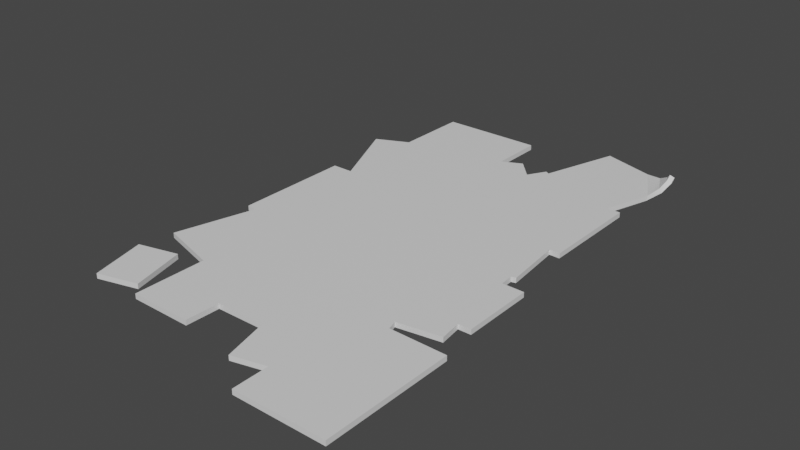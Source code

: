# Source: 15_PartA.blend  (saved by Blender 3.3.6; exported with 4.5.12 LTS)
import bpy
from mathutils import Matrix  # noqa: F401  (used for matrix-valued properties, if any)

bpy.ops.wm.read_factory_settings(use_empty=True)
scene = bpy.context.scene
scene.name = 'Scene'

# ---- collections
col_collection = bpy.data.collections.new('Collection'); scene.collection.children.link(col_collection)

# ---- materials (node trees are filled in below, after node groups)
mat_part_a = bpy.data.materials.new('Part_A')
mat_part_a.use_transparent_shadow = False

# ---- material node trees
mat_part_a.use_nodes = True; mat_part_a.node_tree.nodes.clear()
_N = mat_part_a.node_tree.nodes; _L = mat_part_a.node_tree.links
n0 = _N.new('ShaderNodeBsdfPrincipled'); n0.name = 'Principled BSDF'; n0.location = (10, 300)
n0.distribution = 'GGX'
n0.subsurface_method = 'RANDOM_WALK_SKIN'
n0.inputs[3].default_value = 1.45
n0.inputs[27].default_value = (0.0, 0.0, 0.0, 1.0)
n0.inputs[28].default_value = 1.0
n1 = _N.new('ShaderNodeOutputMaterial'); n1.name = 'Material Output'; n1.location = (300, 300)
_L.new(n0.outputs[0], n1.inputs[0])
n1.is_active_output = True

# ---- world
world_world = bpy.data.worlds.new('World'); scene.world = world_world
world_world.use_nodes = True; world_world.node_tree.nodes.clear()
_N = world_world.node_tree.nodes; _L = world_world.node_tree.links
n0 = _N.new('ShaderNodeOutputWorld'); n0.name = 'World Output'; n0.location = (300, 300)
n1 = _N.new('ShaderNodeBackground'); n1.name = 'Background'; n1.location = (10, 300)
n1.inputs[0].default_value = (0.05088, 0.05088, 0.05088, 1.0)
_L.new(n1.outputs[0], n0.inputs[0])
n0.is_active_output = True
world_world.color = (0.05088, 0.05088, 0.05088)
world_world.use_sun_shadow = False
world_world.sun_shadow_jitter_overblur = 0.0

# ---- meshes
me_x = bpy.data.meshes.new('메쉬')
me_x.from_pydata([(-466.9, 2.239e-07, 734.2), (511.9, 2.239e-07, 863.9), (-501.0, 2.239e-07, -470.9), (483.1, 49.6, -774.9), (216.7, 2.239e-07, 864.3), (513.0, 2.239e-07, 438.5), (327.9, 2.239e-07, 435.4), (456.8, 2.239e-07, 380.6), (488.4, 2.239e-07, 307.5), (487.1, 2.239e-07, 71.08), (428.1, 2.239e-07, 21.23), (443.2, 2.239e-07, -172.1), (443.3, 2.239e-07, -508.5), (400.5, 2.239e-07, -508.8), (201.5, 2.239e-07, -864.3), (121.1, 2.239e-07, -610.1), (-53.21, 2.239e-07, -769.9), (-391.9, 2.239e-07, -769.9), (-393.7, 2.239e-07, -520.6), (-456.4, 2.239e-07, -211.4), (-455.7, 2.239e-07, 179.1), (-421.5, 2.239e-07, 181.4), (-491.8, 2.239e-07, 443.7), (-513.0, 2.239e-07, 553.7), (-297.8, 2.239e-07, 499.0), (-382.1, 2.239e-07, 520.4), (-335.0, 2.239e-07, 698.5), (-298.6, -1.526e-07, 735.1), (-94.84, 0.0, 736.9), (-91.67, 2.958e-08, 627.4), (68.74, 6.674e-08, 626.0), (107.0, 1.258e-07, 774.5), (215.8, 1.887e-07, 747.3), (318.6, 2.239e-07, 402.5), (447.2, 2.239e-07, 307.9), (415.9, 2.239e-07, 70.15), (413.2, 2.239e-07, 24.75), (409.2, 2.239e-07, -173.0), (107.4, 2.239e-07, -617.9), (72.36, 2.239e-07, -557.7), (12.23, 2.239e-07, -622.6), (-53.29, 2.239e-07, -591.1), (-386.8, 2.239e-07, -211.4), (-297.8, 16.51, 499.0), (-298.6, 16.51, 735.1), (-94.84, 16.51, 736.9), (-91.67, 16.51, 627.4), (68.74, 16.51, 626.0), (107.0, 16.51, 774.5), (215.8, 16.51, 747.3), (216.7, 16.51, 864.3), (511.9, 16.51, 863.9), (513.0, 16.51, 438.5), (327.9, 16.51, 435.4), (318.6, 16.51, 402.5), (456.8, 16.51, 380.6), (447.2, 16.51, 307.9), (488.4, 16.51, 307.5), (487.1, 16.51, 71.08), (415.9, 16.51, 70.15), (413.2, 16.51, 24.75), (428.1, 16.51, 21.23), (409.2, 16.51, -173.0), (443.2, 16.51, -172.1), (443.3, 16.51, -508.5), (400.5, 16.51, -508.8), (469.7, 57.37, -769.3), (201.5, 16.51, -864.3), (121.1, 16.51, -610.1), (107.4, 16.51, -617.9), (72.36, 16.51, -557.7), (12.23, 16.51, -622.6), (-53.29, 16.51, -591.1), (-53.21, 16.51, -769.9), (-391.9, 16.51, -769.9), (-393.7, 16.51, -520.6), (-501.0, 16.51, -470.9), (-386.8, 16.51, -211.4), (-456.4, 16.51, -211.4), (-455.7, 16.51, 179.1), (-421.5, 16.51, 181.4), (-491.8, 16.51, 443.7), (-466.9, 16.51, 734.2), (-335.0, 16.51, 698.5), (-382.1, 16.51, 520.4), (-513.0, 16.51, 553.7), (371.7, 2.239e-07, -810.9), (372.5, 16.51, -810.7), (450.6, 16.51, -667.3), (449.4, 2.239e-07, -663.5), (433.9, 10.48, -796.7), (425.4, 24.28, -793.6), (464.4, 27.91, -714.2), (472.5, 14.07, -718.1), (470.4, 34.89, -784.8), (456.3, 41.89, -779.7), (470.1, 43.92, -749.8), (483.5, 36.82, -756.5)], [], [(87, 88, 91), (91, 88, 92), (82, 83, 85), (85, 83, 84), (19, 42, 20), (20, 42, 21), (16, 41, 17), (17, 41, 18), (11, 37, 12), (12, 37, 13), (22, 21, 24), (2, 18, 42), (38, 15, 39), (14, 86, 15), (9, 8, 35), (8, 34, 35), (7, 33, 34), (5, 1, 6), (1, 4, 6), (4, 32, 6), (31, 30, 32), (32, 30, 6), (28, 27, 29), (27, 24, 29), (10, 36, 37), (18, 41, 42), (40, 39, 41), (6, 30, 33), (41, 39, 42), (34, 33, 35), (86, 90, 15), (90, 93, 15), (93, 89, 15), (89, 13, 15), (13, 37, 15), (15, 37, 39), (39, 37, 42), (42, 37, 21), (37, 36, 21), (21, 36, 24), (36, 35, 24), (35, 33, 24), (24, 33, 29), (33, 30, 29), (0, 23, 26), (26, 23, 25), (24, 27, 43), (43, 27, 44), (27, 28, 44), (44, 28, 45), (28, 29, 45), (45, 29, 46), (29, 30, 46), (46, 30, 47), (30, 31, 47), (47, 31, 48), (31, 32, 48), (48, 32, 49), (32, 4, 49), (49, 4, 50), (4, 1, 50), (50, 1, 51), (1, 5, 51), (51, 5, 52), (5, 6, 52), (52, 6, 53), (6, 33, 53), (53, 33, 54), (33, 7, 54), (54, 7, 55), (7, 34, 55), (55, 34, 56), (34, 8, 56), (56, 8, 57), (8, 9, 57), (57, 9, 58), (9, 35, 58), (58, 35, 59), (35, 36, 59), (59, 36, 60), (36, 10, 60), (60, 10, 61), (10, 37, 61), (61, 37, 62), (37, 11, 62), (62, 11, 63), (11, 12, 63), (63, 12, 64), (12, 13, 64), (64, 13, 65), (89, 93, 88), (88, 93, 92), (3, 94, 66), (66, 94, 95), (14, 15, 67), (67, 15, 68), (15, 38, 68), (68, 38, 69), (38, 39, 69), (69, 39, 70), (39, 40, 70), (70, 40, 71), (40, 41, 71), (71, 41, 72), (41, 16, 72), (72, 16, 73), (16, 17, 73), (73, 17, 74), (17, 18, 74), (74, 18, 75), (18, 2, 75), (75, 2, 76), (2, 42, 76), (76, 42, 77), (42, 19, 77), (77, 19, 78), (19, 20, 78), (78, 20, 79), (20, 21, 79), (79, 21, 80), (21, 22, 80), (80, 22, 81), (22, 24, 81), (81, 24, 43), (0, 26, 82), (82, 26, 83), (26, 25, 83), (83, 25, 84), (25, 23, 84), (84, 23, 85), (23, 0, 85), (85, 0, 82), (87, 86, 67), (67, 86, 14), (63, 64, 62), (64, 65, 62), (73, 74, 72), (74, 75, 72), (78, 79, 77), (79, 80, 77), (44, 45, 43), (45, 46, 43), (48, 49, 47), (50, 51, 49), (51, 52, 49), (52, 53, 49), (49, 53, 47), (55, 56, 54), (57, 58, 56), (58, 59, 56), (67, 68, 87), (87, 68, 88), (88, 68, 65), (69, 70, 68), (76, 77, 75), (81, 43, 80), (61, 62, 60), (75, 77, 72), (71, 72, 70), (53, 54, 47), (65, 68, 62), (68, 70, 62), (72, 77, 70), (70, 77, 62), (77, 80, 62), (62, 80, 60), (80, 43, 60), (60, 43, 59), (43, 46, 59), (46, 47, 59), (47, 54, 59), (54, 56, 59), (13, 89, 65), (65, 89, 88), (92, 96, 91), (91, 96, 95), (93, 90, 97), (97, 90, 94), (92, 93, 96), (96, 93, 97), (90, 86, 91), (91, 86, 87), (94, 90, 95), (95, 90, 91), (95, 96, 66), (97, 94, 3), (96, 97, 66), (66, 97, 3)])
me_x.polygons.foreach_set('use_smooth', [True] * 188)
_k = set([(0, 23), (0, 26), (0, 82), (1, 4), (1, 5), (1, 51), (2, 18), (2, 42), (2, 76), (3, 66), (3, 94), (3, 97), (4, 32), (4, 50), (5, 6), (5, 52), (6, 33), (6, 53), (7, 33), (7, 34), (7, 55), (8, 9), (8, 34), (8, 57), (9, 35), (9, 58), (10, 36), (10, 37), (10, 61), (11, 12), (11, 37), (11, 63), (12, 13), (12, 64), (13, 65), (13, 89), (14, 15), (14, 67), (14, 86), (15, 38), (15, 68), (16, 17), (16, 41), (16, 73), (17, 18), (17, 74), (18, 75), (19, 20), (19, 42), (19, 78), (20, 21), (20, 79), (21, 22), (21, 80), (22, 24), (22, 81), (23, 25), (23, 85), (24, 27), (24, 43), (25, 26), (25, 84), (26, 83), (27, 28), (27, 44), (28, 29), (28, 45), (29, 30), (29, 46), (30, 31), (30, 47), (31, 32), (31, 48), (32, 49), (33, 54), (34, 56), (35, 36), (35, 59), (36, 60), (37, 62), (38, 39), (38, 69), (39, 40), (39, 70), (40, 41), (40, 71), (41, 72), (42, 77), (43, 44), (43, 81), (44, 45), (45, 46), (46, 47), (47, 48), (48, 49), (49, 50), (50, 51), (51, 52), (52, 53), (53, 54), (54, 55), (55, 56), (56, 57), (57, 58), (58, 59), (59, 60), (60, 61), (61, 62), (62, 63), (63, 64), (64, 65), (65, 88), (66, 95), (66, 96), (67, 68), (67, 87), (68, 69), (69, 70), (70, 71), (71, 72), (72, 73), (73, 74), (74, 75), (75, 76), (76, 77), (77, 78), (78, 79), (79, 80), (80, 81), (82, 83), (82, 85), (83, 84), (84, 85), (86, 87), (86, 90), (87, 88), (87, 91), (88, 89), (88, 92), (89, 93), (90, 91), (90, 93), (90, 94), (91, 92), (91, 95), (92, 93), (92, 96), (93, 97), (94, 95), (94, 97), (95, 96), (96, 97)])
me_x.attributes.new('sharp_edge', 'BOOLEAN', 'EDGE').data.foreach_set('value', [ (min(e.vertices), max(e.vertices)) in _k for e in me_x.edges])
_uv = me_x.uv_layers.new(name='map1')
_uv.uv.foreach_set('vector', [0.2721, 0.9307, 0.2909, 0.8961, 0.285, 0.9266, 0.285, 0.9266, 0.2909, 0.8961, 0.2945, 0.9076, 0.06989, 0.5584, 0.1015, 0.5669, 0.05861, 0.6018, 0.05861, 0.6018, 0.1015, 0.5669, 0.09018, 0.6098, 0.07225, 0.7862, 0.08904, 0.7862, 0.07244, 0.6921, 0.07244, 0.6921, 0.08904, 0.7862, 0.08068, 0.6915, 0.1694, 0.9208, 0.1694, 0.8777, 0.0878, 0.9208, 0.0878, 0.9208, 0.1694, 0.8777, 0.08736, 0.8607, 0.2891, 0.7767, 0.2809, 0.7769, 0.2891, 0.8578, 0.2891, 0.8578, 0.2809, 0.7769, 0.2788, 0.8579, 0.06374, 0.6283, 0.08068, 0.6915, 0.1105, 0.6149, 0.06149, 0.8488, 0.08736, 0.8607, 0.08904, 0.7862, 0.2082, 0.8842, 0.2115, 0.8823, 0.1997, 0.8697, 0.2308, 0.9436, 0.2719, 0.9307, 0.2115, 0.8823, 0.2997, 0.7181, 0.3, 0.6611, 0.2826, 0.7183, 0.3, 0.6611, 0.2901, 0.661, 0.2826, 0.7183, 0.2924, 0.6435, 0.2591, 0.6382, 0.2901, 0.661, 0.306, 0.6295, 0.3057, 0.527, 0.2613, 0.6303, 0.3057, 0.527, 0.2345, 0.5269, 0.2613, 0.6303, 0.2345, 0.5269, 0.2343, 0.5551, 0.2613, 0.6303, 0.2081, 0.5485, 0.1989, 0.5843, 0.2343, 0.5551, 0.2343, 0.5551, 0.1989, 0.5843, 0.2613, 0.6303, 0.1594, 0.5576, 0.1103, 0.558, 0.1602, 0.584, 0.1103, 0.558, 0.1105, 0.6149, 0.1602, 0.584, 0.2855, 0.7301, 0.2819, 0.7293, 0.2809, 0.7769, 0.08736, 0.8607, 0.1694, 0.8777, 0.08904, 0.7862, 0.1852, 0.8853, 0.1997, 0.8697, 0.1694, 0.8777, 0.2613, 0.6303, 0.1989, 0.5843, 0.2591, 0.6382, 0.1694, 0.8777, 0.1997, 0.8697, 0.08904, 0.7862, 0.2901, 0.661, 0.2591, 0.6382, 0.2826, 0.7183, 0.2719, 0.9307, 0.2851, 0.9266, 0.2115, 0.8823, 0.2851, 0.9266, 0.2946, 0.9077, 0.2115, 0.8823, 0.2946, 0.9077, 0.2906, 0.8952, 0.2115, 0.8823, 0.2906, 0.8952, 0.2788, 0.8579, 0.2115, 0.8823, 0.2788, 0.8579, 0.2809, 0.7769, 0.2115, 0.8823, 0.2115, 0.8823, 0.2809, 0.7769, 0.1997, 0.8697, 0.1997, 0.8697, 0.2809, 0.7769, 0.08904, 0.7862, 0.08904, 0.7862, 0.2809, 0.7769, 0.08068, 0.6915, 0.2809, 0.7769, 0.2819, 0.7293, 0.08068, 0.6915, 0.08068, 0.6915, 0.2819, 0.7293, 0.1105, 0.6149, 0.2819, 0.7293, 0.2826, 0.7183, 0.1105, 0.6149, 0.2826, 0.7183, 0.2591, 0.6382, 0.1105, 0.6149, 0.1105, 0.6149, 0.2591, 0.6382, 0.1602, 0.584, 0.2591, 0.6382, 0.1989, 0.5843, 0.1602, 0.584, 0.06989, 0.5584, 0.05861, 0.6018, 0.1015, 0.5669, 0.1015, 0.5669, 0.05861, 0.6018, 0.09018, 0.6098, 0.1105, 0.6149, 0.1103, 0.558, 0.1105, 0.6149, 0.1105, 0.6149, 0.1103, 0.558, 0.1103, 0.558, 0.1103, 0.558, 0.1594, 0.5576, 0.1103, 0.558, 0.1103, 0.558, 0.1594, 0.5576, 0.1594, 0.5576, 0.1594, 0.5576, 0.1602, 0.584, 0.1594, 0.5576, 0.1594, 0.5576, 0.1602, 0.584, 0.1602, 0.584, 0.1602, 0.584, 0.1989, 0.5843, 0.1602, 0.584, 0.1602, 0.584, 0.1989, 0.5843, 0.1989, 0.5843, 0.1989, 0.5843, 0.2081, 0.5485, 0.1989, 0.5843, 0.1989, 0.5843, 0.2081, 0.5485, 0.2081, 0.5485, 0.2081, 0.5485, 0.2343, 0.5551, 0.2081, 0.5485, 0.2081, 0.5485, 0.2343, 0.5551, 0.2343, 0.5551, 0.2343, 0.5551, 0.2345, 0.5269, 0.2343, 0.5551, 0.2343, 0.5551, 0.2345, 0.5269, 0.2345, 0.5269, 0.2345, 0.5269, 0.3057, 0.527, 0.2345, 0.5269, 0.2345, 0.5269, 0.3057, 0.527, 0.3057, 0.527, 0.3057, 0.527, 0.306, 0.6295, 0.3057, 0.527, 0.3057, 0.527, 0.306, 0.6295, 0.306, 0.6295, 0.306, 0.6295, 0.2613, 0.6303, 0.306, 0.6295, 0.306, 0.6295, 0.2613, 0.6303, 0.2613, 0.6303, 0.2613, 0.6303, 0.2591, 0.6382, 0.2613, 0.6303, 0.2613, 0.6303, 0.2591, 0.6382, 0.2591, 0.6382, 0.2591, 0.6382, 0.2924, 0.6435, 0.2591, 0.6382, 0.2591, 0.6382, 0.2924, 0.6435, 0.2924, 0.6435, 0.2924, 0.6435, 0.2901, 0.661, 0.2924, 0.6435, 0.2924, 0.6435, 0.2901, 0.661, 0.2901, 0.661, 0.2901, 0.661, 0.3, 0.6611, 0.2901, 0.661, 0.2901, 0.661, 0.3, 0.6611, 0.3, 0.6611, 0.3, 0.6611, 0.2997, 0.7181, 0.3, 0.6611, 0.3, 0.6611, 0.2997, 0.7181, 0.2997, 0.7181, 0.2997, 0.7181, 0.2826, 0.7183, 0.2997, 0.7181, 0.2997, 0.7181, 0.2826, 0.7183, 0.2826, 0.7183, 0.2826, 0.7183, 0.2819, 0.7293, 0.2826, 0.7183, 0.2826, 0.7183, 0.2819, 0.7293, 0.2819, 0.7293, 0.2819, 0.7293, 0.2855, 0.7301, 0.2819, 0.7293, 0.2819, 0.7293, 0.2855, 0.7301, 0.2855, 0.7301, 0.2855, 0.7301, 0.2809, 0.7769, 0.2855, 0.7301, 0.2855, 0.7301, 0.2809, 0.7769, 0.2809, 0.7769, 0.2809, 0.7769, 0.2891, 0.7767, 0.2809, 0.7769, 0.2809, 0.7769, 0.2891, 0.7767, 0.2891, 0.7767, 0.2891, 0.7767, 0.2891, 0.8578, 0.2891, 0.7767, 0.2891, 0.7767, 0.2891, 0.8578, 0.2891, 0.8578, 0.2891, 0.8578, 0.2788, 0.8579, 0.2891, 0.8578, 0.2891, 0.8578, 0.2788, 0.8579, 0.2788, 0.8579, 0.2906, 0.8952, 0.2946, 0.9077, 0.2909, 0.8961, 0.2909, 0.8961, 0.2946, 0.9077, 0.2945, 0.9076, 0.2991, 0.9222, 0.2941, 0.9238, 0.2991, 0.9222, 0.2991, 0.9222, 0.2941, 0.9238, 0.2939, 0.9238, 0.2308, 0.9436, 0.2115, 0.8823, 0.2308, 0.9436, 0.2308, 0.9436, 0.2115, 0.8823, 0.2115, 0.8823, 0.2115, 0.8823, 0.2082, 0.8842, 0.2115, 0.8823, 0.2115, 0.8823, 0.2082, 0.8842, 0.2082, 0.8842, 0.2082, 0.8842, 0.1997, 0.8697, 0.2082, 0.8842, 0.2082, 0.8842, 0.1997, 0.8697, 0.1997, 0.8697, 0.1997, 0.8697, 0.1852, 0.8853, 0.1997, 0.8697, 0.1997, 0.8697, 0.1852, 0.8853, 0.1852, 0.8853, 0.1852, 0.8853, 0.1694, 0.8777, 0.1852, 0.8853, 0.1852, 0.8853, 0.1694, 0.8777, 0.1694, 0.8777, 0.1694, 0.8777, 0.1694, 0.9208, 0.1694, 0.8777, 0.1694, 0.8777, 0.1694, 0.9208, 0.1694, 0.9208, 0.1694, 0.9208, 0.0878, 0.9208, 0.1694, 0.9208, 0.1694, 0.9208, 0.0878, 0.9208, 0.0878, 0.9208, 0.0878, 0.9208, 0.08736, 0.8607, 0.0878, 0.9208, 0.0878, 0.9208, 0.08736, 0.8607, 0.08736, 0.8607, 0.08736, 0.8607, 0.06149, 0.8488, 0.08736, 0.8607, 0.08736, 0.8607, 0.06149, 0.8488, 0.06149, 0.8488, 0.06149, 0.8488, 0.08904, 0.7862, 0.06149, 0.8488, 0.06149, 0.8488, 0.08904, 0.7862, 0.08904, 0.7862, 0.08904, 0.7862, 0.07225, 0.7862, 0.08904, 0.7862, 0.08904, 0.7862, 0.07225, 0.7862, 0.07225, 0.7862, 0.07225, 0.7862, 0.07244, 0.6921, 0.07225, 0.7862, 0.07225, 0.7862, 0.07244, 0.6921, 0.07244, 0.6921, 0.07244, 0.6921, 0.08068, 0.6915, 0.07244, 0.6921, 0.07244, 0.6921, 0.08068, 0.6915, 0.08068, 0.6915, 0.08068, 0.6915, 0.06374, 0.6283, 0.08068, 0.6915, 0.08068, 0.6915, 0.06374, 0.6283, 0.06374, 0.6283, 0.06374, 0.6283, 0.1105, 0.6149, 0.06374, 0.6283, 0.06374, 0.6283, 0.1105, 0.6149, 0.1105, 0.6149, 0.06989, 0.5584, 0.1015, 0.5669, 0.06989, 0.5584, 0.06989, 0.5584, 0.1015, 0.5669, 0.1015, 0.5669, 0.1015, 0.5669, 0.09018, 0.6098, 0.1015, 0.5669, 0.1015, 0.5669, 0.09018, 0.6098, 0.09018, 0.6098, 0.09018, 0.6098, 0.05861, 0.6018, 0.09018, 0.6098, 0.09018, 0.6098, 0.05861, 0.6018, 0.05861, 0.6018, 0.05861, 0.6018, 0.06989, 0.5584, 0.05861, 0.6018, 0.05861, 0.6018, 0.06989, 0.5584, 0.06989, 0.5584, 0.2721, 0.9307, 0.2719, 0.9307, 0.2308, 0.9436, 0.2308, 0.9436, 0.2719, 0.9307, 0.2308, 0.9436, 0.2891, 0.7767, 0.2891, 0.8578, 0.2809, 0.7769, 0.2891, 0.8578, 0.2788, 0.8579, 0.2809, 0.7769, 0.1694, 0.9208, 0.0878, 0.9208, 0.1694, 0.8777, 0.0878, 0.9208, 0.08736, 0.8607, 0.1694, 0.8777, 0.07225, 0.7862, 0.07244, 0.6921, 0.08904, 0.7862, 0.07244, 0.6921, 0.08068, 0.6915, 0.08904, 0.7862, 0.1103, 0.558, 0.1594, 0.5576, 0.1105, 0.6149, 0.1594, 0.5576, 0.1602, 0.584, 0.1105, 0.6149, 0.2081, 0.5485, 0.2343, 0.5551, 0.1989, 0.5843, 0.2345, 0.5269, 0.3057, 0.527, 0.2343, 0.5551, 0.3057, 0.527, 0.306, 0.6295, 0.2343, 0.5551, 0.306, 0.6295, 0.2613, 0.6303, 0.2343, 0.5551, 0.2343, 0.5551, 0.2613, 0.6303, 0.1989, 0.5843, 0.2924, 0.6435, 0.2901, 0.661, 0.2591, 0.6382, 0.3, 0.6611, 0.2997, 0.7181, 0.2901, 0.661, 0.2997, 0.7181, 0.2826, 0.7183, 0.2901, 0.661, 0.2308, 0.9436, 0.2115, 0.8823, 0.2721, 0.9307, 0.2721, 0.9307, 0.2115, 0.8823, 0.2909, 0.8961, 0.2909, 0.8961, 0.2115, 0.8823, 0.2788, 0.8579, 0.2082, 0.8842, 0.1997, 0.8697, 0.2115, 0.8823, 0.06149, 0.8488, 0.08904, 0.7862, 0.08736, 0.8607, 0.06374, 0.6283, 0.1105, 0.6149, 0.08068, 0.6915, 0.2855, 0.7301, 0.2809, 0.7769, 0.2819, 0.7293, 0.08736, 0.8607, 0.08904, 0.7862, 0.1694, 0.8777, 0.1852, 0.8853, 0.1694, 0.8777, 0.1997, 0.8697, 0.2613, 0.6303, 0.2591, 0.6382, 0.1989, 0.5843, 0.2788, 0.8579, 0.2115, 0.8823, 0.2809, 0.7769, 0.2115, 0.8823, 0.1997, 0.8697, 0.2809, 0.7769, 0.1694, 0.8777, 0.08904, 0.7862, 0.1997, 0.8697, 0.1997, 0.8697, 0.08904, 0.7862, 0.2809, 0.7769, 0.08904, 0.7862, 0.08068, 0.6915, 0.2809, 0.7769, 0.2809, 0.7769, 0.08068, 0.6915, 0.2819, 0.7293, 0.08068, 0.6915, 0.1105, 0.6149, 0.2819, 0.7293, 0.2819, 0.7293, 0.1105, 0.6149, 0.2826, 0.7183, 0.1105, 0.6149, 0.1602, 0.584, 0.2826, 0.7183, 0.1602, 0.584, 0.1989, 0.5843, 0.2826, 0.7183, 0.1989, 0.5843, 0.2591, 0.6382, 0.2826, 0.7183, 0.2591, 0.6382, 0.2901, 0.661, 0.2826, 0.7183, 0.2788, 0.8579, 0.2906, 0.8952, 0.2788, 0.8579, 0.2788, 0.8579, 0.2906, 0.8952, 0.2909, 0.8961, 0.2945, 0.9076, 0.2974, 0.9167, 0.285, 0.9266, 0.285, 0.9266, 0.2974, 0.9167, 0.2939, 0.9238, 0.2946, 0.9077, 0.2851, 0.9266, 0.2975, 0.917, 0.2975, 0.917, 0.2851, 0.9266, 0.2941, 0.9238, 0.2945, 0.9076, 0.2946, 0.9077, 0.2974, 0.9167, 0.2974, 0.9167, 0.2946, 0.9077, 0.2975, 0.917, 0.2851, 0.9266, 0.2719, 0.9307, 0.285, 0.9266, 0.285, 0.9266, 0.2719, 0.9307, 0.2721, 0.9307, 0.2941, 0.9238, 0.2851, 0.9266, 0.2939, 0.9238, 0.2939, 0.9238, 0.2851, 0.9266, 0.285, 0.9266, 0.2939, 0.9238, 0.2974, 0.9167, 0.2991, 0.9222, 0.2975, 0.917, 0.2941, 0.9238, 0.2991, 0.9222, 0.2974, 0.9167, 0.2975, 0.917, 0.2991, 0.9222, 0.2991, 0.9222, 0.2975, 0.917, 0.2991, 0.9222])
me_x.materials.append(mat_part_a)
me_x.update()
me_x.normals_split_custom_set([tuple(v) for v in zip(*[iter([-0.1747, 0.98, 0.09513, -0.2506, 0.9619, 0.1091, -0.1853, 0.9779, 0.09712, -0.1853, 0.9779, 0.09712, -0.2506, 0.9619, 0.1091, -0.3421, 0.9312, 0.1255, 0.0, 1.0, 0.0, 0.0, 1.0, -1.958e-09, 0.0, 1.0, -2.913e-09, 0.0, 1.0, -2.913e-09, 0.0, 1.0, -1.958e-09, 0.0, 1.0, -4.907e-09, 2.041e-16, -1.0, -2.676e-16, 4.928e-18, -1.0, -3.217e-16, -1.063e-15, -1.0, -5.096e-16, -1.063e-15, -1.0, -5.096e-16, 4.928e-18, -1.0, -3.217e-16, -3.768e-16, -1.0, -3.475e-16, 0.0, -1.0, 0.0, 9.953e-18, -1.0, 4.672e-17, 0.0, -1.0, 0.0, 0.0, -1.0, 0.0, 9.953e-18, -1.0, 4.672e-17, -4.801e-17, -1.0, -1.626e-16, 4.212e-16, -1.0, 0.0, 1.281e-16, -1.0, -1.683e-16, 2.824e-17, -1.0, -2.074e-16, 2.824e-17, -1.0, -2.074e-16, 1.281e-16, -1.0, -1.683e-16, -8.36e-17, -1.0, -3.74e-16, -3.935e-17, -1.0, -2.656e-16, -3.768e-16, -1.0, -3.475e-16, -1.885e-11, -1.0, -5.598e-10, -1.053e-16, -1.0, -1.831e-16, -4.801e-17, -1.0, -1.626e-16, 4.928e-18, -1.0, -3.217e-16, 0.0, -1.0, 0.0, 0.003139, -1.0, -0.0006588, -6.085e-17, -1.0, 1.024e-16, 0.0, -1.0, 0.0, 0.05673, -0.9959, 0.07079, 0.003139, -1.0, -0.0006588, 4.701e-18, -1.0, -4.324e-16, -1.851e-18, -1.0, -3.829e-16, -1.529e-17, -1.0, -2.272e-16, -1.851e-18, -1.0, -3.829e-16, -3.888e-17, -1.0, -3.628e-16, -1.529e-17, -1.0, -2.272e-16, 1.007e-16, -1.0, 0.0, 1.132e-10, -1.0, -1.406e-10, -3.888e-17, -1.0, -3.628e-16, 5.114e-18, -1.0, -3.696e-16, 9.888e-19, -1.0, -2.023e-16, 3.378e-10, -1.0, -3.672e-11, 9.888e-19, -1.0, -2.023e-16, 1.87e-10, -1.0, 4.847e-11, 3.378e-10, -1.0, -3.672e-11, 1.87e-10, -1.0, 4.847e-11, 9.314e-10, -1.0, 2.44e-10, 3.378e-10, -1.0, -3.672e-11, 6.367e-10, -1.0, 2.333e-10, 4.344e-10, -1.0, -1.709e-10, 9.314e-10, -1.0, 2.44e-10, 9.314e-10, -1.0, 2.44e-10, 4.344e-10, -1.0, -1.709e-10, 3.378e-10, -1.0, -3.672e-11, 7.514e-10, -1.0, -2.483e-10, 2.679e-10, -1.0, -1.177e-09, 1.214e-10, -1.0, -9.965e-10, 2.679e-10, -1.0, -1.177e-09, -1.885e-11, -1.0, -5.598e-10, 1.214e-10, -1.0, -9.965e-10, 0.0, -1.0, -1.154e-16, 5.119e-17, -1.0, -1.108e-16, 1.281e-16, -1.0, -1.683e-16, -4.801e-17, -1.0, -1.626e-16, 9.953e-18, -1.0, 4.672e-17, 4.928e-18, -1.0, -3.217e-16, 0.0, -1.0, 5.911e-16, -6.085e-17, -1.0, 1.024e-16, 9.953e-18, -1.0, 4.672e-17, 3.378e-10, -1.0, -3.672e-11, 4.344e-10, -1.0, -1.709e-10, 1.132e-10, -1.0, -1.406e-10, 9.953e-18, -1.0, 4.672e-17, -6.085e-17, -1.0, 1.024e-16, 4.928e-18, -1.0, -3.217e-16, -3.888e-17, -1.0, -3.628e-16, 1.132e-10, -1.0, -1.406e-10, -1.529e-17, -1.0, -2.272e-16, 0.05673, -0.9959, 0.07079, 0.06418, -0.9966, 0.05162, 0.003139, -1.0, -0.0006588, 0.06418, -0.9966, 0.05162, 0.02418, -0.9984, -0.05138, 0.003139, -1.0, -0.0006588, 0.02418, -0.9984, -0.05138, -0.01785, -0.9938, -0.1098, 0.003139, -1.0, -0.0006588, -0.01785, -0.9938, -0.1098, -8.36e-17, -1.0, -3.74e-16, 0.003139, -1.0, -0.0006588, -8.36e-17, -1.0, -3.74e-16, 1.281e-16, -1.0, -1.683e-16, 0.003139, -1.0, -0.0006588, 0.003139, -1.0, -0.0006588, 1.281e-16, -1.0, -1.683e-16, -6.085e-17, -1.0, 1.024e-16, -6.085e-17, -1.0, 1.024e-16, 1.281e-16, -1.0, -1.683e-16, 4.928e-18, -1.0, -3.217e-16, 4.928e-18, -1.0, -3.217e-16, 1.281e-16, -1.0, -1.683e-16, -3.768e-16, -1.0, -3.475e-16, 1.281e-16, -1.0, -1.683e-16, 5.119e-17, -1.0, -1.108e-16, -3.768e-16, -1.0, -3.475e-16, -3.768e-16, -1.0, -3.475e-16, 5.119e-17, -1.0, -1.108e-16, -1.885e-11, -1.0, -5.598e-10, 5.119e-17, -1.0, -1.108e-16, -1.529e-17, -1.0, -2.272e-16, -1.885e-11, -1.0, -5.598e-10, -1.529e-17, -1.0, -2.272e-16, 1.132e-10, -1.0, -1.406e-10, -1.885e-11, -1.0, -5.598e-10, -1.885e-11, -1.0, -5.598e-10, 1.132e-10, -1.0, -1.406e-10, 1.214e-10, -1.0, -9.965e-10, 1.132e-10, -1.0, -1.406e-10, 4.344e-10, -1.0, -1.709e-10, 1.214e-10, -1.0, -9.965e-10, -1.397e-16, -1.0, -5.715e-16, -8.655e-17, -1.0, -6.663e-16, -1.04e-16, -1.0, -6.352e-16, -1.04e-16, -1.0, -6.352e-16, -8.655e-17, -1.0, -6.663e-16, -5.016e-17, -1.0, -7.312e-16, -1.0, 0.0, -0.003562, -1.0, 0.0, -0.003562, -1.0, 0.0, -0.003562, -1.0, 0.0, -0.003562, -1.0, 0.0, -0.003562, -1.0, 0.0, -0.003562, -0.009067, 0.0, 1.0, -0.009067, 0.0, 1.0, -0.009067, 0.0, 1.0, -0.009067, 0.0, 1.0, -0.009067, 0.0, 1.0, -0.009067, 0.0, 1.0, 0.9996, 0.0, 0.02896, 0.9996, 0.0, 0.02896, 0.9996, 0.0, 0.02896, 0.9996, 0.0, 0.02896, 0.9996, 0.0, 0.02896, 0.9996, 0.0, 0.02896, 0.008774, 0.0, 1.0, 0.008772, 0.0, 1.0, 0.008774, 0.0, 1.0, 0.008774, 0.0, 1.0, 0.008772, 0.0, 1.0, 0.008772, 0.0, 1.0, -0.9684, 0.0, 0.2496, -0.9684, 0.0, 0.2496, -0.9684, 0.0, 0.2496, -0.9684, 0.0, 0.2496, -0.9684, 0.0, 0.2496, -0.9684, 0.0, 0.2496, 0.2426, 0.0, 0.9701, 0.2426, 0.0, 0.9701, 0.2426, 0.0, 0.9701, 0.2426, 0.0, 0.9701, 0.2426, 0.0, 0.9701, 0.2426, 0.0, 0.9701, -1.0, 0.0, 0.008065, -1.0, 0.0, 0.008065, -1.0, 0.0, 0.008065, -1.0, 0.0, 0.008065, -1.0, 0.0, 0.008065, -1.0, 0.0, 0.008065, 0.001524, 0.0, 1.0, 0.001525, 0.0, 1.0, 0.001524, 0.0, 1.0, 0.001524, 0.0, 1.0, 0.001525, 0.0, 1.0, 0.001525, 0.0, 1.0, 1.0, 0.0, 0.002736, 1.0, 0.0, 0.002736, 1.0, 0.0, 0.002736, 1.0, 0.0, 0.002736, 1.0, 0.0, 0.002736, 1.0, 0.0, 0.002736, 0.017, 0.0, -0.9999, 0.017, 0.0, -0.9999, 0.017, 0.0, -0.9999, 0.017, 0.0, -0.9999, 0.017, 0.0, -0.9999, 0.017, 0.0, -0.9999, 0.9624, 0.0, -0.2716, 0.9624, 0.0, -0.2716, 0.9624, 0.0, -0.2716, 0.9624, 0.0, -0.2716, 0.9624, 0.0, -0.2716, 0.9624, 0.0, -0.2716, 0.1564, 0.0, 0.9877, 0.1564, 0.0, 0.9877, 0.1564, 0.0, 0.9877, 0.1564, 0.0, 0.9877, 0.1564, 0.0, 0.9877, 0.1564, 0.0, 0.9877, 0.9914, 0.0, -0.131, 0.9914, 0.0, -0.131, 0.9914, 0.0, -0.131, 0.9914, 0.0, -0.131, 0.9914, 0.0, -0.131, 0.9914, 0.0, -0.131, 0.009311, 0.0, 1.0, 0.009311, 0.0, 1.0, 0.009311, 0.0, 1.0, 0.009311, 0.0, 1.0, 0.009311, 0.0, 1.0, 0.009311, 0.0, 1.0, 1.0, 0.0, -0.005235, 1.0, 0.0, -0.005235, 1.0, 0.0, -0.005235, 1.0, 0.0, -0.005235, 1.0, 0.0, -0.005235, 1.0, 0.0, -0.005235, 0.01303, 0.0, -0.9999, 0.01303, 0.0, -0.9999, 0.01303, 0.0, -0.9999, 0.01303, 0.0, -0.9999, 0.01303, 0.0, -0.9999, 0.01303, 0.0, -0.9999, 0.9982, 0.0, -0.05949, 0.9982, 0.0, -0.05949, 0.9982, 0.0, -0.05949, 0.9982, 0.0, -0.05949, 0.9982, 0.0, -0.05949, 0.9982, 0.0, -0.05949, 0.23, 0.0, 0.9732, 0.23, 0.0, 0.9732, 0.23, 0.0, 0.9732, 0.23, 0.0, 0.9732, 0.23, 0.0, 0.9732, 0.23, 0.0, 0.9732, 0.9953, 0.0, -0.09705, 0.9953, 0.0, -0.09705, 0.9953, 0.0, -0.09705, 0.9953, 0.0, -0.09705, 0.9953, 0.0, -0.09705, 0.9953, 0.0, -0.09705, -0.02547, 0.0, 0.9997, -0.02547, 0.0, 0.9997, -0.02547, 0.0, 0.9997, -0.02547, 0.0, 0.9997, -0.02547, 0.0, 0.9997, -0.02547, 0.0, 0.9997, 1.0, 0.0, 0.0002294, 1.0, 0.0, 0.0002294, 1.0, 0.0, 0.0002294, 1.0, 0.0, 0.0002294, 1.0, 0.0, 0.0002294, 1.0, 0.0, 0.0002294, 0.008247, 0.0, -1.0, 0.008245, 0.0, -1.0, 0.008246, 0.0, -1.0, 0.008246, 0.0, -1.0, 0.008245, 0.0, -1.0, 0.008244, 0.0, -1.0, 0.9181, 0.02438, 0.3955, 0.8745, 0.3223, 0.3624, 0.9168, 0.0741, 0.3925, 0.9168, 0.0741, 0.3925, 0.8745, 0.3223, 0.3624, 0.8477, 0.4012, 0.347, -0.01781, 0.567, -0.8235, -0.0178, 0.567, -0.8235, -0.01781, 0.567, -0.8235, -0.01781, 0.567, -0.8235, -0.0178, 0.567, -0.8235, -0.0178, 0.567, -0.8235, -0.9534, 0.0, -0.3016, -0.9534, 0.0, -0.3016, -0.9534, 0.0, -0.3016, -0.9534, 0.0, -0.3016, -0.9534, 0.0, -0.3016, -0.9534, 0.0, -0.3016, 0.497, 0.0, -0.8677, 0.497, 0.0, -0.8677, 0.497, 0.0, -0.8677, 0.497, 0.0, -0.8677, 0.497, 0.0, -0.8677, 0.497, 0.0, -0.8677, -0.8644, 0.0, -0.5029, -0.8644, 0.0, -0.5029, -0.8644, 0.0, -0.5029, -0.8644, 0.0, -0.5029, -0.8644, 0.0, -0.5029, -0.8644, 0.0, -0.5029, 0.7339, 0.0, -0.6793, 0.7339, 0.0, -0.6793, 0.7339, 0.0, -0.6793, 0.7339, 0.0, -0.6793, 0.7339, 0.0, -0.6793, 0.7339, 0.0, -0.6793, -0.4339, 0.0, -0.901, -0.4339, 0.0, -0.901, -0.4339, 0.0, -0.901, -0.4339, 0.0, -0.901, -0.4339, 0.0, -0.901, -0.4339, 0.0, -0.901, 1.0, 0.0, 0.0004508, 1.0, 0.0, 0.0004508, 1.0, 0.0, 0.0004508, 1.0, 0.0, 0.0004508, 1.0, 0.0, 0.0004508, 1.0, 0.0, 0.0004508, -3.704e-05, 0.0, -1.0, -3.704e-05, 0.0, -1.0, -3.704e-05, 0.0, -1.0, -3.704e-05, 0.0, -1.0, -3.704e-05, 0.0, -1.0, -3.704e-05, 0.0, -1.0, -1.0, 0.0, -0.0074, -1.0, 0.0, -0.0074, -1.0, 0.0, -0.0074, -1.0, 0.0, -0.0074, -1.0, 0.0, -0.0074, -1.0, 0.0, -0.0074, -0.4201, 0.0, -0.9075, -0.4201, 0.0, -0.9075, -0.4201, 0.0, -0.9075, -0.4201, 0.0, -0.9075, -0.4201, 0.0, -0.9075, -0.4201, 0.0, -0.9075, -0.9153, 0.0, 0.4029, -0.9153, 0.0, 0.4029, -0.9153, 0.0, 0.4029, -0.9153, 0.0, 0.4029, -0.9153, 0.0, 0.4029, -0.9153, 0.0, 0.4029, 6.032e-05, 0.0, -1.0, 6.068e-05, 0.0, -1.0, 6.038e-05, 0.0, -1.0, 6.038e-05, 0.0, -1.0, 6.068e-05, 0.0, -1.0, 6.075e-05, 0.0, -1.0, -1.0, 0.0, 0.001974, -1.0, 0.0, 0.001974, -1.0, 0.0, 0.001974, -1.0, 0.0, 0.001974, -1.0, 0.0, 0.001974, -1.0, 0.0, 0.001974, -0.06937, 0.0, 0.9976, -0.06937, 0.0, 0.9976, -0.06937, 0.0, 0.9976, -0.06937, 0.0, 0.9976, -0.06937, 0.0, 0.9976, -0.06937, 0.0, 0.9976, -0.9659, 0.0, -0.2588, -0.9659, 0.0, -0.2588, -0.9659, 0.0, -0.2588, -0.9659, 0.0, -0.2588, -0.9659, 0.0, -0.2588, -0.9659, 0.0, -0.2588, -0.2741, 0.0, 0.9617, -0.2741, 0.0, 0.9617, -0.2741, 0.0, 0.9617, -0.2741, 0.0, 0.9617, -0.2741, 0.0, 0.9617, -0.2741, 0.0, 0.9617, 0.2617, 0.0, 0.9651, 0.2617, 0.0, 0.9651, 0.2617, 0.0, 0.9651, 0.2617, 0.0, 0.9651, 0.2617, 0.0, 0.9651, 0.2617, 0.0, 0.9651, 0.9667, 0.0, -0.2558, 0.9667, 0.0, -0.2558, 0.9667, 0.0, -0.2558, 0.9667, 0.0, -0.2558, 0.9667, 0.0, -0.2558, 0.9667, 0.0, -0.2558, -0.246, 0.0, -0.9693, -0.246, 0.0, -0.9693, -0.246, 0.0, -0.9693, -0.246, 0.0, -0.9693, -0.246, 0.0, -0.9693, -0.246, 0.0, -0.9693, -0.9688, 0.0, 0.2478, -0.9688, 0.0, 0.2478, -0.9688, 0.0, 0.2478, -0.9688, 0.0, 0.2478, -0.9688, 0.0, 0.2478, -0.9688, 0.0, 0.2478, 0.2992, -1.387e-05, -0.9542, 0.2992, -1.308e-05, -0.9542, 0.2992, -8.145e-07, -0.9542, 0.2992, -8.145e-07, -0.9542, 0.2992, -1.308e-05, -0.9542, 0.2992, 0.0, -0.9542, 0.0, 1.0, 0.0, 0.0, 1.0, -1.988e-09, 0.0, 1.0, -3.137e-10, 0.0, 1.0, -1.988e-09, 0.0, 1.0, -6.515e-10, 0.0, 1.0, -3.137e-10, 0.0, 1.0, 0.0, 0.0, 1.0, 0.0, 0.0, 1.0, -2.169e-09, 0.0, 1.0, 0.0, 0.0, 1.0, 8.648e-10, 0.0, 1.0, -2.169e-09, 0.0, 1.0, 0.0, 0.0, 1.0, 0.0, 0.0, 1.0, 8.778e-10, 0.0, 1.0, 0.0, 0.0, 1.0, 5.842e-12, 0.0, 1.0, 8.778e-10, 0.0, 1.0, 0.0, 0.0, 1.0, 0.0, 0.0, 1.0, -1.169e-09, 0.0, 1.0, 0.0, 0.0, 1.0, 0.0, 0.0, 1.0, -1.169e-09, 0.0, 1.0, 0.0, 0.0, 1.0, -8.651e-09, 0.0, 1.0, -4.613e-09, 0.0, 1.0, -2.828e-08, 0.0, 1.0, -8.651e-10, 0.0, 1.0, -8.651e-09, 0.0, 1.0, -8.651e-10, 0.0, 1.0, 5.909e-09, 0.0, 1.0, -8.651e-09, 0.0, 1.0, 5.909e-09, 0.0, 1.0, -3.927e-10, 0.0, 1.0, -8.651e-09, 0.0, 1.0, -8.651e-09, 0.0, 1.0, -3.927e-10, 0.0, 1.0, -4.613e-09, 0.0, 1.0, 0.0, 0.0, 1.0, 4.451e-10, 0.0, 1.0, 2.133e-09, 0.0, 1.0, 0.0, 0.0, 1.0, 6.444e-09, 0.0, 1.0, 4.451e-10, 0.0, 1.0, 6.444e-09, 0.0, 1.0, 2.457e-09, 0.0, 1.0, 4.451e-10, 0.0, 1.0, 0.0, 0.0, 1.0, -3.751e-08, 0.0, 1.0, 0.0, 0.0, 1.0, 0.0, 0.0, 1.0, -3.751e-08, 0.0, 1.0, 0.0, 0.0, 1.0, 0.0, 0.0, 1.0, -3.751e-08, 0.0, 1.0, -6.515e-10, 0.0, 1.0, -1.111e-07, 0.0, 1.0, -1.095e-08, 0.0, 1.0, -3.751e-08, 0.0, 1.0, 3.186e-09, 0.0, 1.0, 8.778e-10, 0.0, 1.0, 8.648e-10, 0.0, 1.0, 4.457e-09, 0.0, 1.0, -1.169e-09, 0.0, 1.0, 5.842e-12, 0.0, 1.0, -5.164e-09, 0.0, 1.0, -3.137e-10, 0.0, 1.0, -2.155e-09, 0.0, 1.0, 8.648e-10, 0.0, 1.0, 8.778e-10, 0.0, 1.0, -2.169e-09, 0.0, 1.0, 7.934e-08, 0.0, 1.0, -2.169e-09, 0.0, 1.0, -1.095e-08, 0.0, 1.0, -3.927e-10, 0.0, 1.0, 2.133e-09, 0.0, 1.0, -4.613e-09, 0.0, 1.0, -6.515e-10, 0.0, 1.0, -3.751e-08, 0.0, 1.0, -3.137e-10, 0.0, 1.0, -3.751e-08, 0.0, 1.0, -1.095e-08, 0.0, 1.0, -3.137e-10, 0.0, 1.0, -2.169e-09, 0.0, 1.0, 8.778e-10, 0.0, 1.0, -1.095e-08, 0.0, 1.0, -1.095e-08, 0.0, 1.0, 8.778e-10, 0.0, 1.0, -3.137e-10, 0.0, 1.0, 8.778e-10, 0.0, 1.0, 5.842e-12, 0.0, 1.0, -3.137e-10, 0.0, 1.0, -3.137e-10, 0.0, 1.0, 5.842e-12, 0.0, 1.0, -2.155e-09, 0.0, 1.0, 5.842e-12, 0.0, 1.0, -1.169e-09, 0.0, 1.0, -2.155e-09, 0.0, 1.0, -2.155e-09, 0.0, 1.0, -1.169e-09, 0.0, 1.0, 2.457e-09, 0.0, 1.0, -1.169e-09, 0.0, 1.0, 0.0, 0.0, 1.0, 2.457e-09, 0.0, 1.0, 0.0, 0.0, 1.0, -4.613e-09, 0.0, 1.0, 2.457e-09, 0.0, 1.0, -4.613e-09, 0.0, 1.0, 2.133e-09, 0.0, 1.0, 2.457e-09, 0.0, 1.0, 2.133e-09, 0.0, 1.0, 4.451e-10, 0.0, 1.0, 2.457e-09, 0.9535, 0.0, 0.3015, 0.9535, 5.041e-07, 0.3015, 0.9535, 3.447e-08, 0.3015, 0.9535, 3.447e-08, 0.3015, 0.9535, 5.041e-07, 0.3015, 0.9535, 5.34e-07, 0.3015, -0.5859, 0.77, 0.2526, -0.5833, 0.7733, 0.2484, -0.5775, 0.7806, 0.2392, -0.5775, 0.7806, 0.2392, -0.5833, 0.7733, 0.2484, -0.5504, 0.8111, 0.1979, 0.6123, -0.7443, -0.2667, 0.6082, -0.7509, -0.2574, 0.6102, -0.7478, -0.2617, 0.6102, -0.7478, -0.2617, 0.6082, -0.7509, -0.2574, 0.5906, -0.7768, -0.2187, 0.853, 0.4116, 0.321, 0.7942, 0.4722, 0.3825, 0.6437, 0.5817, 0.4972, 0.6437, 0.5817, 0.4972, 0.7942, 0.4722, 0.3825, 0.5862, 0.6123, 0.5305, 0.1626, 0.3093, -0.937, 0.2805, 0.0633, -0.9578, 0.1823, 0.2713, -0.9451, 0.1823, 0.2713, -0.9451, 0.2805, 0.0633, -0.9578, 0.3074, -0.0004217, -0.9516, -0.06003, 0.5082, -0.8592, 0.1463, 0.3884, -0.9098, -0.007917, 0.4806, -0.8769, -0.007917, 0.4806, -0.8769, 0.1463, 0.3884, -0.9098, 0.219, 0.3393, -0.9149, -0.8132, 0.4709, 0.3419, -0.8132, 0.4709, 0.3419, -0.8132, 0.4709, 0.3419, 0.8132, -0.471, -0.3419, 0.8132, -0.471, -0.3419, 0.8132, -0.471, -0.3419, 0.5817, 0.6744, 0.4547, 0.5817, 0.6744, 0.4547, 0.5817, 0.6744, 0.4547, 0.5817, 0.6744, 0.4547, 0.5817, 0.6744, 0.4547, 0.5817, 0.6744, 0.4547])] * 3)])

# ---- objects
ob_04_posta = bpy.data.objects.new('04_postA', me_x)

# ---- transforms, parenting, visibility, modifiers, constraints
ob_04_posta.location = (0.0, 0.0, 0.0)
ob_04_posta.rotation_euler = (1.571, -0.0, 0.0)
ob_04_posta.scale = (0.01, 0.01, 0.01)
ob_04_posta.color = (0.8, 0.8, 0.8, 1.0)

# ---- collection membership
col_collection.objects.link(ob_04_posta)

# ---- scene / render settings (as saved in the file)
scene.frame_start = 1; scene.frame_end = 250; scene.frame_set(1)
scene.render.engine = 'BLENDER_EEVEE_NEXT'
scene.render.fps = 30
scene.cycles.sampling_pattern = 'TABULATED_SOBOL'
scene.cycles.use_light_tree = False
scene.view_settings.view_transform = 'Filmic'
bpy.context.view_layer.update()

# ---- added for rendering (the .blend has no active camera and no usable light): camera, sun
cam_auto = bpy.data.cameras.new('AutoCamera')
cam_auto.lens = 50.0
cam_auto.sensor_width = 36.0
cam_auto.clip_end = 1000.0
ob_auto_camera = bpy.data.objects.new('AutoCamera', cam_auto)
scene.collection.objects.link(ob_auto_camera)
ob_auto_camera.location = (18.6067, -22.3281, 15.1723)
ob_auto_camera.rotation_euler = (1.09748, -7.21219e-08, 0.694738)
scene.camera = ob_auto_camera
light_auto_sun = bpy.data.lights.new('AutoSun', 'SUN')
light_auto_sun.energy = 3.0
light_auto_sun.angle = 0.0523599
ob_auto_sun = bpy.data.objects.new('AutoSun', light_auto_sun)
scene.collection.objects.link(ob_auto_sun)
ob_auto_sun.rotation_euler = (0.872665, 0.174533, 0.523599)
bpy.context.view_layer.update()
